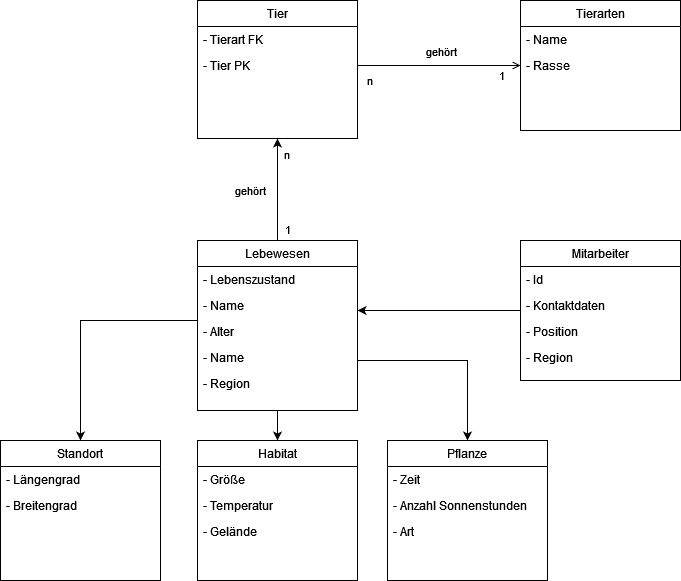

The diagram above was exported from draw.io. Its source (the exported page's mxGraphModel, read from the mxfile embedded in the PNG):
<mxGraphModel dx="1865" dy="536" grid="1" gridSize="10" guides="1" tooltips="1" connect="1" arrows="1" fold="1" page="1" pageScale="1" pageWidth="827" pageHeight="1169" math="0" shadow="0">
  <root>
    <mxCell id="WIyWlLk6GJQsqaUBKTNV-0" />
    <mxCell id="WIyWlLk6GJQsqaUBKTNV-1" parent="WIyWlLk6GJQsqaUBKTNV-0" />
    <mxCell id="zkfFHV4jXpPFQw0GAbJ--0" value="Tier" style="swimlane;fontStyle=0;align=center;verticalAlign=top;childLayout=stackLayout;horizontal=1;startSize=26;horizontalStack=0;resizeParent=1;resizeLast=0;collapsible=1;marginBottom=0;rounded=0;shadow=0;strokeWidth=1;" parent="WIyWlLk6GJQsqaUBKTNV-1" vertex="1">
      <mxGeometry x="157" y="120" width="160" height="138" as="geometry">
        <mxRectangle x="230" y="140" width="160" height="26" as="alternateBounds" />
      </mxGeometry>
    </mxCell>
    <mxCell id="zkfFHV4jXpPFQw0GAbJ--1" value="- Tierart FK" style="text;align=left;verticalAlign=top;spacingLeft=4;spacingRight=4;overflow=hidden;rotatable=0;points=[[0,0.5],[1,0.5]];portConstraint=eastwest;" parent="zkfFHV4jXpPFQw0GAbJ--0" vertex="1">
      <mxGeometry y="26" width="160" height="26" as="geometry" />
    </mxCell>
    <mxCell id="zkfFHV4jXpPFQw0GAbJ--5" value="- Tier PK" style="text;align=left;verticalAlign=top;spacingLeft=4;spacingRight=4;overflow=hidden;rotatable=0;points=[[0,0.5],[1,0.5]];portConstraint=eastwest;" parent="zkfFHV4jXpPFQw0GAbJ--0" vertex="1">
      <mxGeometry y="52" width="160" height="26" as="geometry" />
    </mxCell>
    <mxCell id="c-a7Xnk-EjF6gWB97Y_l-5" style="edgeStyle=orthogonalEdgeStyle;rounded=0;orthogonalLoop=1;jettySize=auto;html=1;entryX=0.5;entryY=0;entryDx=0;entryDy=0;" edge="1" parent="WIyWlLk6GJQsqaUBKTNV-1" source="zkfFHV4jXpPFQw0GAbJ--6" target="zkfFHV4jXpPFQw0GAbJ--13">
      <mxGeometry relative="1" as="geometry">
        <Array as="points">
          <mxPoint x="427" y="480" />
        </Array>
      </mxGeometry>
    </mxCell>
    <mxCell id="c-a7Xnk-EjF6gWB97Y_l-18" style="edgeStyle=orthogonalEdgeStyle;rounded=0;orthogonalLoop=1;jettySize=auto;html=1;" edge="1" parent="WIyWlLk6GJQsqaUBKTNV-1" source="zkfFHV4jXpPFQw0GAbJ--6" target="c-a7Xnk-EjF6gWB97Y_l-13">
      <mxGeometry relative="1" as="geometry" />
    </mxCell>
    <mxCell id="c-a7Xnk-EjF6gWB97Y_l-21" value="gehört" style="edgeStyle=orthogonalEdgeStyle;rounded=0;orthogonalLoop=1;jettySize=auto;html=1;entryX=0.5;entryY=1;entryDx=0;entryDy=0;" edge="1" parent="WIyWlLk6GJQsqaUBKTNV-1" source="zkfFHV4jXpPFQw0GAbJ--6" target="zkfFHV4jXpPFQw0GAbJ--0">
      <mxGeometry x="-0.0196" y="27" relative="1" as="geometry">
        <mxPoint as="offset" />
      </mxGeometry>
    </mxCell>
    <mxCell id="c-a7Xnk-EjF6gWB97Y_l-33" value="1" style="edgeLabel;html=1;align=center;verticalAlign=middle;resizable=0;points=[];" vertex="1" connectable="0" parent="c-a7Xnk-EjF6gWB97Y_l-21">
      <mxGeometry x="-0.2941" y="-3" relative="1" as="geometry">
        <mxPoint x="6" y="24" as="offset" />
      </mxGeometry>
    </mxCell>
    <mxCell id="c-a7Xnk-EjF6gWB97Y_l-34" value="n" style="edgeLabel;html=1;align=center;verticalAlign=middle;resizable=0;points=[];" vertex="1" connectable="0" parent="c-a7Xnk-EjF6gWB97Y_l-21">
      <mxGeometry x="0.2941" y="-2" relative="1" as="geometry">
        <mxPoint x="6" y="-21" as="offset" />
      </mxGeometry>
    </mxCell>
    <mxCell id="c-a7Xnk-EjF6gWB97Y_l-28" style="edgeStyle=orthogonalEdgeStyle;rounded=0;orthogonalLoop=1;jettySize=auto;html=1;" edge="1" parent="WIyWlLk6GJQsqaUBKTNV-1" source="zkfFHV4jXpPFQw0GAbJ--6" target="c-a7Xnk-EjF6gWB97Y_l-22">
      <mxGeometry relative="1" as="geometry">
        <Array as="points">
          <mxPoint x="40" y="440" />
        </Array>
      </mxGeometry>
    </mxCell>
    <mxCell id="zkfFHV4jXpPFQw0GAbJ--6" value="Lebewesen" style="swimlane;fontStyle=0;align=center;verticalAlign=top;childLayout=stackLayout;horizontal=1;startSize=26;horizontalStack=0;resizeParent=1;resizeLast=0;collapsible=1;marginBottom=0;rounded=0;shadow=0;strokeWidth=1;" parent="WIyWlLk6GJQsqaUBKTNV-1" vertex="1">
      <mxGeometry x="157" y="360" width="160" height="170" as="geometry">
        <mxRectangle x="130" y="380" width="160" height="26" as="alternateBounds" />
      </mxGeometry>
    </mxCell>
    <mxCell id="zkfFHV4jXpPFQw0GAbJ--7" value="- Lebenszustand" style="text;align=left;verticalAlign=top;spacingLeft=4;spacingRight=4;overflow=hidden;rotatable=0;points=[[0,0.5],[1,0.5]];portConstraint=eastwest;" parent="zkfFHV4jXpPFQw0GAbJ--6" vertex="1">
      <mxGeometry y="26" width="160" height="26" as="geometry" />
    </mxCell>
    <mxCell id="zkfFHV4jXpPFQw0GAbJ--8" value="- Name" style="text;align=left;verticalAlign=top;spacingLeft=4;spacingRight=4;overflow=hidden;rotatable=0;points=[[0,0.5],[1,0.5]];portConstraint=eastwest;rounded=0;shadow=0;html=0;" parent="zkfFHV4jXpPFQw0GAbJ--6" vertex="1">
      <mxGeometry y="52" width="160" height="26" as="geometry" />
    </mxCell>
    <mxCell id="c-a7Xnk-EjF6gWB97Y_l-1" value="- Alter" style="text;align=left;verticalAlign=top;spacingLeft=4;spacingRight=4;overflow=hidden;rotatable=0;points=[[0,0.5],[1,0.5]];portConstraint=eastwest;rounded=0;shadow=0;html=0;" vertex="1" parent="zkfFHV4jXpPFQw0GAbJ--6">
      <mxGeometry y="78" width="160" height="26" as="geometry" />
    </mxCell>
    <mxCell id="c-a7Xnk-EjF6gWB97Y_l-2" value="- Name" style="text;align=left;verticalAlign=top;spacingLeft=4;spacingRight=4;overflow=hidden;rotatable=0;points=[[0,0.5],[1,0.5]];portConstraint=eastwest;rounded=0;shadow=0;html=0;" vertex="1" parent="zkfFHV4jXpPFQw0GAbJ--6">
      <mxGeometry y="104" width="160" height="26" as="geometry" />
    </mxCell>
    <mxCell id="zkfFHV4jXpPFQw0GAbJ--2" value="- Region" style="text;align=left;verticalAlign=top;spacingLeft=4;spacingRight=4;overflow=hidden;rotatable=0;points=[[0,0.5],[1,0.5]];portConstraint=eastwest;rounded=0;shadow=0;html=0;" parent="zkfFHV4jXpPFQw0GAbJ--6" vertex="1">
      <mxGeometry y="130" width="160" height="26" as="geometry" />
    </mxCell>
    <mxCell id="zkfFHV4jXpPFQw0GAbJ--13" value="Pflanze" style="swimlane;fontStyle=0;align=center;verticalAlign=top;childLayout=stackLayout;horizontal=1;startSize=26;horizontalStack=0;resizeParent=1;resizeLast=0;collapsible=1;marginBottom=0;rounded=0;shadow=0;strokeWidth=1;" parent="WIyWlLk6GJQsqaUBKTNV-1" vertex="1">
      <mxGeometry x="347" y="560" width="160" height="140" as="geometry">
        <mxRectangle x="340" y="380" width="170" height="26" as="alternateBounds" />
      </mxGeometry>
    </mxCell>
    <mxCell id="zkfFHV4jXpPFQw0GAbJ--14" value="- Zeit" style="text;align=left;verticalAlign=top;spacingLeft=4;spacingRight=4;overflow=hidden;rotatable=0;points=[[0,0.5],[1,0.5]];portConstraint=eastwest;" parent="zkfFHV4jXpPFQw0GAbJ--13" vertex="1">
      <mxGeometry y="26" width="160" height="26" as="geometry" />
    </mxCell>
    <mxCell id="c-a7Xnk-EjF6gWB97Y_l-3" value="- Anzahl Sonnenstunden" style="text;align=left;verticalAlign=top;spacingLeft=4;spacingRight=4;overflow=hidden;rotatable=0;points=[[0,0.5],[1,0.5]];portConstraint=eastwest;rounded=0;shadow=0;html=0;" vertex="1" parent="zkfFHV4jXpPFQw0GAbJ--13">
      <mxGeometry y="52" width="160" height="26" as="geometry" />
    </mxCell>
    <mxCell id="c-a7Xnk-EjF6gWB97Y_l-4" value="- Art" style="text;align=left;verticalAlign=top;spacingLeft=4;spacingRight=4;overflow=hidden;rotatable=0;points=[[0,0.5],[1,0.5]];portConstraint=eastwest;rounded=0;shadow=0;html=0;" vertex="1" parent="zkfFHV4jXpPFQw0GAbJ--13">
      <mxGeometry y="78" width="160" height="26" as="geometry" />
    </mxCell>
    <mxCell id="zkfFHV4jXpPFQw0GAbJ--17" value="Tierarten" style="swimlane;fontStyle=0;align=center;verticalAlign=top;childLayout=stackLayout;horizontal=1;startSize=26;horizontalStack=0;resizeParent=1;resizeLast=0;collapsible=1;marginBottom=0;rounded=0;shadow=0;strokeWidth=1;" parent="WIyWlLk6GJQsqaUBKTNV-1" vertex="1">
      <mxGeometry x="480" y="120" width="160" height="130" as="geometry">
        <mxRectangle x="550" y="140" width="160" height="26" as="alternateBounds" />
      </mxGeometry>
    </mxCell>
    <mxCell id="zkfFHV4jXpPFQw0GAbJ--18" value="- Name" style="text;align=left;verticalAlign=top;spacingLeft=4;spacingRight=4;overflow=hidden;rotatable=0;points=[[0,0.5],[1,0.5]];portConstraint=eastwest;" parent="zkfFHV4jXpPFQw0GAbJ--17" vertex="1">
      <mxGeometry y="26" width="160" height="26" as="geometry" />
    </mxCell>
    <mxCell id="zkfFHV4jXpPFQw0GAbJ--19" value="- Rasse&#10;" style="text;align=left;verticalAlign=top;spacingLeft=4;spacingRight=4;overflow=hidden;rotatable=0;points=[[0,0.5],[1,0.5]];portConstraint=eastwest;rounded=0;shadow=0;html=0;" parent="zkfFHV4jXpPFQw0GAbJ--17" vertex="1">
      <mxGeometry y="52" width="160" height="26" as="geometry" />
    </mxCell>
    <mxCell id="zkfFHV4jXpPFQw0GAbJ--26" value="n" style="endArrow=open;shadow=0;strokeWidth=1;rounded=0;endFill=1;edgeStyle=elbowEdgeStyle;elbow=vertical;" parent="WIyWlLk6GJQsqaUBKTNV-1" edge="1">
      <mxGeometry x="-0.8405" y="-15" relative="1" as="geometry">
        <mxPoint x="317" y="185" as="sourcePoint" />
        <mxPoint x="480" y="185" as="targetPoint" />
        <mxPoint as="offset" />
      </mxGeometry>
    </mxCell>
    <mxCell id="c-a7Xnk-EjF6gWB97Y_l-31" value="1" style="edgeLabel;html=1;align=center;verticalAlign=middle;resizable=0;points=[];" vertex="1" connectable="0" parent="zkfFHV4jXpPFQw0GAbJ--26">
      <mxGeometry x="0.2515" y="-1" relative="1" as="geometry">
        <mxPoint x="41" y="8" as="offset" />
      </mxGeometry>
    </mxCell>
    <mxCell id="c-a7Xnk-EjF6gWB97Y_l-32" value="gehört" style="edgeLabel;html=1;align=center;verticalAlign=middle;resizable=0;points=[];" vertex="1" connectable="0" parent="zkfFHV4jXpPFQw0GAbJ--26">
      <mxGeometry x="0.1288" y="-3" relative="1" as="geometry">
        <mxPoint x="-9" y="-18" as="offset" />
      </mxGeometry>
    </mxCell>
    <mxCell id="c-a7Xnk-EjF6gWB97Y_l-17" style="edgeStyle=orthogonalEdgeStyle;rounded=0;orthogonalLoop=1;jettySize=auto;html=1;" edge="1" parent="WIyWlLk6GJQsqaUBKTNV-1" source="c-a7Xnk-EjF6gWB97Y_l-7">
      <mxGeometry relative="1" as="geometry">
        <mxPoint x="317" y="430" as="targetPoint" />
      </mxGeometry>
    </mxCell>
    <mxCell id="c-a7Xnk-EjF6gWB97Y_l-7" value="Mitarbeiter" style="swimlane;fontStyle=0;align=center;verticalAlign=top;childLayout=stackLayout;horizontal=1;startSize=26;horizontalStack=0;resizeParent=1;resizeLast=0;collapsible=1;marginBottom=0;rounded=0;shadow=0;strokeWidth=1;" vertex="1" parent="WIyWlLk6GJQsqaUBKTNV-1">
      <mxGeometry x="480" y="360" width="160" height="140" as="geometry">
        <mxRectangle x="340" y="380" width="170" height="26" as="alternateBounds" />
      </mxGeometry>
    </mxCell>
    <mxCell id="c-a7Xnk-EjF6gWB97Y_l-8" value="- Id" style="text;align=left;verticalAlign=top;spacingLeft=4;spacingRight=4;overflow=hidden;rotatable=0;points=[[0,0.5],[1,0.5]];portConstraint=eastwest;" vertex="1" parent="c-a7Xnk-EjF6gWB97Y_l-7">
      <mxGeometry y="26" width="160" height="26" as="geometry" />
    </mxCell>
    <mxCell id="c-a7Xnk-EjF6gWB97Y_l-9" value="- Kontaktdaten" style="text;align=left;verticalAlign=top;spacingLeft=4;spacingRight=4;overflow=hidden;rotatable=0;points=[[0,0.5],[1,0.5]];portConstraint=eastwest;rounded=0;shadow=0;html=0;" vertex="1" parent="c-a7Xnk-EjF6gWB97Y_l-7">
      <mxGeometry y="52" width="160" height="26" as="geometry" />
    </mxCell>
    <mxCell id="c-a7Xnk-EjF6gWB97Y_l-10" value="- Position" style="text;align=left;verticalAlign=top;spacingLeft=4;spacingRight=4;overflow=hidden;rotatable=0;points=[[0,0.5],[1,0.5]];portConstraint=eastwest;rounded=0;shadow=0;html=0;" vertex="1" parent="c-a7Xnk-EjF6gWB97Y_l-7">
      <mxGeometry y="78" width="160" height="26" as="geometry" />
    </mxCell>
    <mxCell id="c-a7Xnk-EjF6gWB97Y_l-27" value="- Region" style="text;align=left;verticalAlign=top;spacingLeft=4;spacingRight=4;overflow=hidden;rotatable=0;points=[[0,0.5],[1,0.5]];portConstraint=eastwest;rounded=0;shadow=0;html=0;" vertex="1" parent="c-a7Xnk-EjF6gWB97Y_l-7">
      <mxGeometry y="104" width="160" height="26" as="geometry" />
    </mxCell>
    <mxCell id="c-a7Xnk-EjF6gWB97Y_l-13" value="Habitat" style="swimlane;fontStyle=0;align=center;verticalAlign=top;childLayout=stackLayout;horizontal=1;startSize=26;horizontalStack=0;resizeParent=1;resizeLast=0;collapsible=1;marginBottom=0;rounded=0;shadow=0;strokeWidth=1;" vertex="1" parent="WIyWlLk6GJQsqaUBKTNV-1">
      <mxGeometry x="157" y="560" width="160" height="140" as="geometry">
        <mxRectangle x="340" y="380" width="170" height="26" as="alternateBounds" />
      </mxGeometry>
    </mxCell>
    <mxCell id="c-a7Xnk-EjF6gWB97Y_l-14" value="- Größe" style="text;align=left;verticalAlign=top;spacingLeft=4;spacingRight=4;overflow=hidden;rotatable=0;points=[[0,0.5],[1,0.5]];portConstraint=eastwest;" vertex="1" parent="c-a7Xnk-EjF6gWB97Y_l-13">
      <mxGeometry y="26" width="160" height="26" as="geometry" />
    </mxCell>
    <mxCell id="c-a7Xnk-EjF6gWB97Y_l-15" value="- Temperatur" style="text;align=left;verticalAlign=top;spacingLeft=4;spacingRight=4;overflow=hidden;rotatable=0;points=[[0,0.5],[1,0.5]];portConstraint=eastwest;rounded=0;shadow=0;html=0;" vertex="1" parent="c-a7Xnk-EjF6gWB97Y_l-13">
      <mxGeometry y="52" width="160" height="26" as="geometry" />
    </mxCell>
    <mxCell id="c-a7Xnk-EjF6gWB97Y_l-16" value="- Gelände" style="text;align=left;verticalAlign=top;spacingLeft=4;spacingRight=4;overflow=hidden;rotatable=0;points=[[0,0.5],[1,0.5]];portConstraint=eastwest;rounded=0;shadow=0;html=0;" vertex="1" parent="c-a7Xnk-EjF6gWB97Y_l-13">
      <mxGeometry y="78" width="160" height="26" as="geometry" />
    </mxCell>
    <mxCell id="c-a7Xnk-EjF6gWB97Y_l-22" value="Standort" style="swimlane;fontStyle=0;align=center;verticalAlign=top;childLayout=stackLayout;horizontal=1;startSize=26;horizontalStack=0;resizeParent=1;resizeLast=0;collapsible=1;marginBottom=0;rounded=0;shadow=0;strokeWidth=1;" vertex="1" parent="WIyWlLk6GJQsqaUBKTNV-1">
      <mxGeometry x="-40" y="560" width="160" height="140" as="geometry">
        <mxRectangle x="340" y="380" width="170" height="26" as="alternateBounds" />
      </mxGeometry>
    </mxCell>
    <mxCell id="c-a7Xnk-EjF6gWB97Y_l-23" value="- Längengrad" style="text;align=left;verticalAlign=top;spacingLeft=4;spacingRight=4;overflow=hidden;rotatable=0;points=[[0,0.5],[1,0.5]];portConstraint=eastwest;" vertex="1" parent="c-a7Xnk-EjF6gWB97Y_l-22">
      <mxGeometry y="26" width="160" height="26" as="geometry" />
    </mxCell>
    <mxCell id="c-a7Xnk-EjF6gWB97Y_l-24" value="- Breitengrad" style="text;align=left;verticalAlign=top;spacingLeft=4;spacingRight=4;overflow=hidden;rotatable=0;points=[[0,0.5],[1,0.5]];portConstraint=eastwest;rounded=0;shadow=0;html=0;" vertex="1" parent="c-a7Xnk-EjF6gWB97Y_l-22">
      <mxGeometry y="52" width="160" height="26" as="geometry" />
    </mxCell>
  </root>
</mxGraphModel>